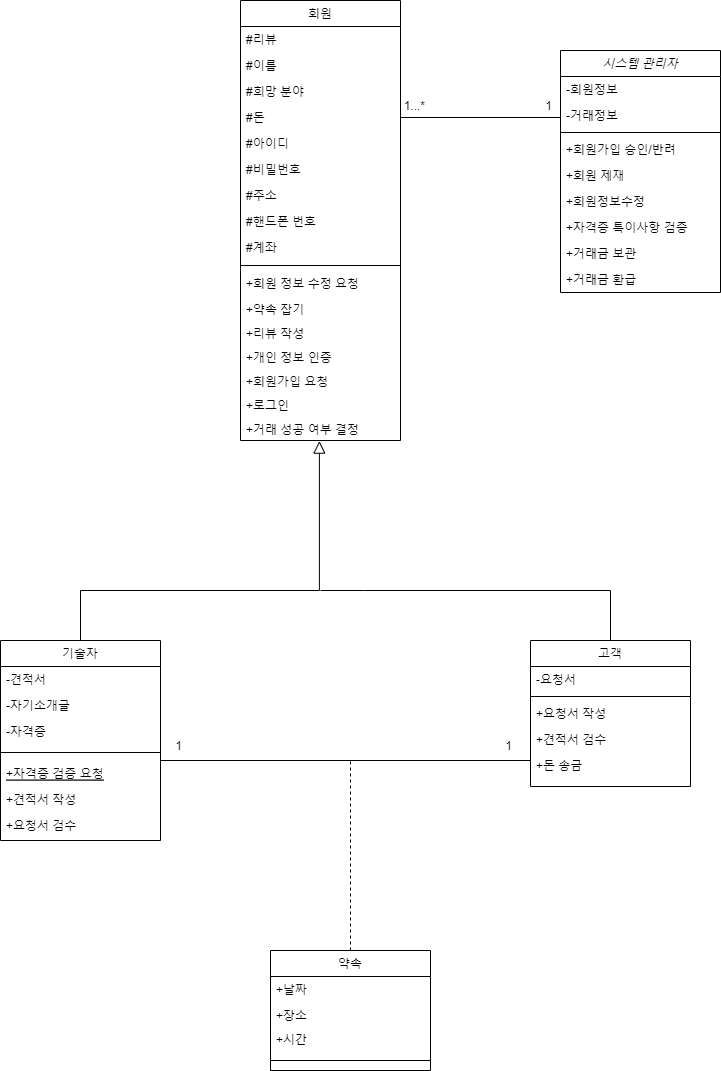

The diagram above was exported from draw.io. Its source (the exported page's mxGraphModel, read from the mxfile embedded in the PNG):
<mxGraphModel dx="2556" dy="1078" grid="1" gridSize="10" guides="1" tooltips="1" connect="1" arrows="1" fold="1" page="1" pageScale="1" pageWidth="827" pageHeight="1169" math="0" shadow="0">
  <root>
    <mxCell id="WIyWlLk6GJQsqaUBKTNV-0" />
    <mxCell id="WIyWlLk6GJQsqaUBKTNV-1" parent="WIyWlLk6GJQsqaUBKTNV-0" />
    <mxCell id="zkfFHV4jXpPFQw0GAbJ--0" value="시스템 관리자" style="swimlane;fontStyle=2;align=center;verticalAlign=top;childLayout=stackLayout;horizontal=1;startSize=26;horizontalStack=0;resizeParent=1;resizeLast=0;collapsible=1;marginBottom=0;rounded=0;shadow=0;strokeWidth=1;" parent="WIyWlLk6GJQsqaUBKTNV-1" vertex="1">
      <mxGeometry x="610" y="110" width="160" height="242" as="geometry">
        <mxRectangle x="220" y="120" width="160" height="26" as="alternateBounds" />
      </mxGeometry>
    </mxCell>
    <mxCell id="zkfFHV4jXpPFQw0GAbJ--1" value="-회원정보" style="text;align=left;verticalAlign=top;spacingLeft=4;spacingRight=4;overflow=hidden;rotatable=0;points=[[0,0.5],[1,0.5]];portConstraint=eastwest;" parent="zkfFHV4jXpPFQw0GAbJ--0" vertex="1">
      <mxGeometry y="26" width="160" height="26" as="geometry" />
    </mxCell>
    <mxCell id="zkfFHV4jXpPFQw0GAbJ--2" value="-거래정보" style="text;align=left;verticalAlign=top;spacingLeft=4;spacingRight=4;overflow=hidden;rotatable=0;points=[[0,0.5],[1,0.5]];portConstraint=eastwest;rounded=0;shadow=0;html=0;" parent="zkfFHV4jXpPFQw0GAbJ--0" vertex="1">
      <mxGeometry y="52" width="160" height="26" as="geometry" />
    </mxCell>
    <mxCell id="zkfFHV4jXpPFQw0GAbJ--4" value="" style="line;html=1;strokeWidth=1;align=left;verticalAlign=middle;spacingTop=-1;spacingLeft=3;spacingRight=3;rotatable=0;labelPosition=right;points=[];portConstraint=eastwest;" parent="zkfFHV4jXpPFQw0GAbJ--0" vertex="1">
      <mxGeometry y="78" width="160" height="8" as="geometry" />
    </mxCell>
    <mxCell id="zkfFHV4jXpPFQw0GAbJ--5" value="+회원가입 승인/반려" style="text;align=left;verticalAlign=top;spacingLeft=4;spacingRight=4;overflow=hidden;rotatable=0;points=[[0,0.5],[1,0.5]];portConstraint=eastwest;" parent="zkfFHV4jXpPFQw0GAbJ--0" vertex="1">
      <mxGeometry y="86" width="160" height="26" as="geometry" />
    </mxCell>
    <mxCell id="IVPMoBwhCCU_UvKjGQ-v-1" value="+회원 제재" style="text;align=left;verticalAlign=top;spacingLeft=4;spacingRight=4;overflow=hidden;rotatable=0;points=[[0,0.5],[1,0.5]];portConstraint=eastwest;" vertex="1" parent="zkfFHV4jXpPFQw0GAbJ--0">
      <mxGeometry y="112" width="160" height="26" as="geometry" />
    </mxCell>
    <mxCell id="IVPMoBwhCCU_UvKjGQ-v-2" value="+회원정보수정" style="text;align=left;verticalAlign=top;spacingLeft=4;spacingRight=4;overflow=hidden;rotatable=0;points=[[0,0.5],[1,0.5]];portConstraint=eastwest;" vertex="1" parent="zkfFHV4jXpPFQw0GAbJ--0">
      <mxGeometry y="138" width="160" height="26" as="geometry" />
    </mxCell>
    <mxCell id="IVPMoBwhCCU_UvKjGQ-v-3" value="+자격증 특이사항 검증" style="text;align=left;verticalAlign=top;spacingLeft=4;spacingRight=4;overflow=hidden;rotatable=0;points=[[0,0.5],[1,0.5]];portConstraint=eastwest;" vertex="1" parent="zkfFHV4jXpPFQw0GAbJ--0">
      <mxGeometry y="164" width="160" height="26" as="geometry" />
    </mxCell>
    <mxCell id="IVPMoBwhCCU_UvKjGQ-v-4" value="+거래금 보관" style="text;align=left;verticalAlign=top;spacingLeft=4;spacingRight=4;overflow=hidden;rotatable=0;points=[[0,0.5],[1,0.5]];portConstraint=eastwest;" vertex="1" parent="zkfFHV4jXpPFQw0GAbJ--0">
      <mxGeometry y="190" width="160" height="26" as="geometry" />
    </mxCell>
    <mxCell id="IVPMoBwhCCU_UvKjGQ-v-5" value="+거래금 환급" style="text;align=left;verticalAlign=top;spacingLeft=4;spacingRight=4;overflow=hidden;rotatable=0;points=[[0,0.5],[1,0.5]];portConstraint=eastwest;" vertex="1" parent="zkfFHV4jXpPFQw0GAbJ--0">
      <mxGeometry y="216" width="160" height="26" as="geometry" />
    </mxCell>
    <mxCell id="zkfFHV4jXpPFQw0GAbJ--6" value="기술자" style="swimlane;fontStyle=0;align=center;verticalAlign=top;childLayout=stackLayout;horizontal=1;startSize=26;horizontalStack=0;resizeParent=1;resizeLast=0;collapsible=1;marginBottom=0;rounded=0;shadow=0;strokeWidth=1;" parent="WIyWlLk6GJQsqaUBKTNV-1" vertex="1">
      <mxGeometry x="50" y="700" width="160" height="200" as="geometry">
        <mxRectangle x="130" y="380" width="160" height="26" as="alternateBounds" />
      </mxGeometry>
    </mxCell>
    <mxCell id="zkfFHV4jXpPFQw0GAbJ--7" value="-견적서" style="text;align=left;verticalAlign=top;spacingLeft=4;spacingRight=4;overflow=hidden;rotatable=0;points=[[0,0.5],[1,0.5]];portConstraint=eastwest;" parent="zkfFHV4jXpPFQw0GAbJ--6" vertex="1">
      <mxGeometry y="26" width="160" height="26" as="geometry" />
    </mxCell>
    <mxCell id="IVPMoBwhCCU_UvKjGQ-v-15" value="-자기소개글" style="text;align=left;verticalAlign=top;spacingLeft=4;spacingRight=4;overflow=hidden;rotatable=0;points=[[0,0.5],[1,0.5]];portConstraint=eastwest;" vertex="1" parent="zkfFHV4jXpPFQw0GAbJ--6">
      <mxGeometry y="52" width="160" height="26" as="geometry" />
    </mxCell>
    <mxCell id="IVPMoBwhCCU_UvKjGQ-v-16" value="-자격증" style="text;align=left;verticalAlign=top;spacingLeft=4;spacingRight=4;overflow=hidden;rotatable=0;points=[[0,0.5],[1,0.5]];portConstraint=eastwest;" vertex="1" parent="zkfFHV4jXpPFQw0GAbJ--6">
      <mxGeometry y="78" width="160" height="26" as="geometry" />
    </mxCell>
    <mxCell id="zkfFHV4jXpPFQw0GAbJ--9" value="" style="line;html=1;strokeWidth=1;align=left;verticalAlign=middle;spacingTop=-1;spacingLeft=3;spacingRight=3;rotatable=0;labelPosition=right;points=[];portConstraint=eastwest;" parent="zkfFHV4jXpPFQw0GAbJ--6" vertex="1">
      <mxGeometry y="104" width="160" height="16" as="geometry" />
    </mxCell>
    <mxCell id="zkfFHV4jXpPFQw0GAbJ--10" value="+자격증 검증 요청" style="text;align=left;verticalAlign=top;spacingLeft=4;spacingRight=4;overflow=hidden;rotatable=0;points=[[0,0.5],[1,0.5]];portConstraint=eastwest;fontStyle=4" parent="zkfFHV4jXpPFQw0GAbJ--6" vertex="1">
      <mxGeometry y="120" width="160" height="26" as="geometry" />
    </mxCell>
    <mxCell id="zkfFHV4jXpPFQw0GAbJ--8" value="+견적서 작성" style="text;align=left;verticalAlign=top;spacingLeft=4;spacingRight=4;overflow=hidden;rotatable=0;points=[[0,0.5],[1,0.5]];portConstraint=eastwest;rounded=0;shadow=0;html=0;" parent="zkfFHV4jXpPFQw0GAbJ--6" vertex="1">
      <mxGeometry y="146" width="160" height="26" as="geometry" />
    </mxCell>
    <mxCell id="zkfFHV4jXpPFQw0GAbJ--11" value="+요청서 검수" style="text;align=left;verticalAlign=top;spacingLeft=4;spacingRight=4;overflow=hidden;rotatable=0;points=[[0,0.5],[1,0.5]];portConstraint=eastwest;" parent="zkfFHV4jXpPFQw0GAbJ--6" vertex="1">
      <mxGeometry y="172" width="160" height="26" as="geometry" />
    </mxCell>
    <mxCell id="zkfFHV4jXpPFQw0GAbJ--12" value="" style="endArrow=block;endSize=10;endFill=0;shadow=0;strokeWidth=1;rounded=0;edgeStyle=elbowEdgeStyle;elbow=vertical;entryX=0.493;entryY=1.025;entryDx=0;entryDy=0;entryPerimeter=0;" parent="WIyWlLk6GJQsqaUBKTNV-1" source="zkfFHV4jXpPFQw0GAbJ--6" target="IVPMoBwhCCU_UvKjGQ-v-14" edge="1">
      <mxGeometry width="160" relative="1" as="geometry">
        <mxPoint x="200" y="203" as="sourcePoint" />
        <mxPoint x="670" y="470" as="targetPoint" />
        <Array as="points">
          <mxPoint x="370" y="650" />
        </Array>
      </mxGeometry>
    </mxCell>
    <mxCell id="zkfFHV4jXpPFQw0GAbJ--13" value="고객" style="swimlane;fontStyle=0;align=center;verticalAlign=top;childLayout=stackLayout;horizontal=1;startSize=26;horizontalStack=0;resizeParent=1;resizeLast=0;collapsible=1;marginBottom=0;rounded=0;shadow=0;strokeWidth=1;" parent="WIyWlLk6GJQsqaUBKTNV-1" vertex="1">
      <mxGeometry x="580" y="700" width="160" height="146" as="geometry">
        <mxRectangle x="340" y="380" width="170" height="26" as="alternateBounds" />
      </mxGeometry>
    </mxCell>
    <mxCell id="zkfFHV4jXpPFQw0GAbJ--14" value="-요청서" style="text;align=left;verticalAlign=top;spacingLeft=4;spacingRight=4;overflow=hidden;rotatable=0;points=[[0,0.5],[1,0.5]];portConstraint=eastwest;" parent="zkfFHV4jXpPFQw0GAbJ--13" vertex="1">
      <mxGeometry y="26" width="160" height="26" as="geometry" />
    </mxCell>
    <mxCell id="zkfFHV4jXpPFQw0GAbJ--15" value="" style="line;html=1;strokeWidth=1;align=left;verticalAlign=middle;spacingTop=-1;spacingLeft=3;spacingRight=3;rotatable=0;labelPosition=right;points=[];portConstraint=eastwest;" parent="zkfFHV4jXpPFQw0GAbJ--13" vertex="1">
      <mxGeometry y="52" width="160" height="8" as="geometry" />
    </mxCell>
    <mxCell id="IVPMoBwhCCU_UvKjGQ-v-17" value="+요청서 작성&#10;" style="text;align=left;verticalAlign=top;spacingLeft=4;spacingRight=4;overflow=hidden;rotatable=0;points=[[0,0.5],[1,0.5]];portConstraint=eastwest;" vertex="1" parent="zkfFHV4jXpPFQw0GAbJ--13">
      <mxGeometry y="60" width="160" height="26" as="geometry" />
    </mxCell>
    <mxCell id="IVPMoBwhCCU_UvKjGQ-v-19" value="+견적서 검수" style="text;align=left;verticalAlign=top;spacingLeft=4;spacingRight=4;overflow=hidden;rotatable=0;points=[[0,0.5],[1,0.5]];portConstraint=eastwest;" vertex="1" parent="zkfFHV4jXpPFQw0GAbJ--13">
      <mxGeometry y="86" width="160" height="26" as="geometry" />
    </mxCell>
    <mxCell id="IVPMoBwhCCU_UvKjGQ-v-20" value="+돈 송금" style="text;align=left;verticalAlign=top;spacingLeft=4;spacingRight=4;overflow=hidden;rotatable=0;points=[[0,0.5],[1,0.5]];portConstraint=eastwest;" vertex="1" parent="zkfFHV4jXpPFQw0GAbJ--13">
      <mxGeometry y="112" width="160" height="26" as="geometry" />
    </mxCell>
    <mxCell id="zkfFHV4jXpPFQw0GAbJ--17" value="회원" style="swimlane;fontStyle=0;align=center;verticalAlign=top;childLayout=stackLayout;horizontal=1;startSize=26;horizontalStack=0;resizeParent=1;resizeLast=0;collapsible=1;marginBottom=0;rounded=0;shadow=0;strokeWidth=1;" parent="WIyWlLk6GJQsqaUBKTNV-1" vertex="1">
      <mxGeometry x="290" y="60" width="160" height="440" as="geometry">
        <mxRectangle x="550" y="140" width="160" height="26" as="alternateBounds" />
      </mxGeometry>
    </mxCell>
    <mxCell id="zkfFHV4jXpPFQw0GAbJ--18" value="#리뷰" style="text;align=left;verticalAlign=top;spacingLeft=4;spacingRight=4;overflow=hidden;rotatable=0;points=[[0,0.5],[1,0.5]];portConstraint=eastwest;" parent="zkfFHV4jXpPFQw0GAbJ--17" vertex="1">
      <mxGeometry y="26" width="160" height="26" as="geometry" />
    </mxCell>
    <mxCell id="zkfFHV4jXpPFQw0GAbJ--19" value="#이름" style="text;align=left;verticalAlign=top;spacingLeft=4;spacingRight=4;overflow=hidden;rotatable=0;points=[[0,0.5],[1,0.5]];portConstraint=eastwest;rounded=0;shadow=0;html=0;" parent="zkfFHV4jXpPFQw0GAbJ--17" vertex="1">
      <mxGeometry y="52" width="160" height="26" as="geometry" />
    </mxCell>
    <mxCell id="zkfFHV4jXpPFQw0GAbJ--20" value="#희망 분야" style="text;align=left;verticalAlign=top;spacingLeft=4;spacingRight=4;overflow=hidden;rotatable=0;points=[[0,0.5],[1,0.5]];portConstraint=eastwest;rounded=0;shadow=0;html=0;" parent="zkfFHV4jXpPFQw0GAbJ--17" vertex="1">
      <mxGeometry y="78" width="160" height="26" as="geometry" />
    </mxCell>
    <mxCell id="zkfFHV4jXpPFQw0GAbJ--21" value="#돈" style="text;align=left;verticalAlign=top;spacingLeft=4;spacingRight=4;overflow=hidden;rotatable=0;points=[[0,0.5],[1,0.5]];portConstraint=eastwest;rounded=0;shadow=0;html=0;" parent="zkfFHV4jXpPFQw0GAbJ--17" vertex="1">
      <mxGeometry y="104" width="160" height="26" as="geometry" />
    </mxCell>
    <mxCell id="zkfFHV4jXpPFQw0GAbJ--22" value="#아이디" style="text;align=left;verticalAlign=top;spacingLeft=4;spacingRight=4;overflow=hidden;rotatable=0;points=[[0,0.5],[1,0.5]];portConstraint=eastwest;rounded=0;shadow=0;html=0;" parent="zkfFHV4jXpPFQw0GAbJ--17" vertex="1">
      <mxGeometry y="130" width="160" height="26" as="geometry" />
    </mxCell>
    <mxCell id="IVPMoBwhCCU_UvKjGQ-v-6" value="#비밀번호" style="text;align=left;verticalAlign=top;spacingLeft=4;spacingRight=4;overflow=hidden;rotatable=0;points=[[0,0.5],[1,0.5]];portConstraint=eastwest;rounded=0;shadow=0;html=0;" vertex="1" parent="zkfFHV4jXpPFQw0GAbJ--17">
      <mxGeometry y="156" width="160" height="26" as="geometry" />
    </mxCell>
    <mxCell id="IVPMoBwhCCU_UvKjGQ-v-7" value="#주소" style="text;align=left;verticalAlign=top;spacingLeft=4;spacingRight=4;overflow=hidden;rotatable=0;points=[[0,0.5],[1,0.5]];portConstraint=eastwest;rounded=0;shadow=0;html=0;" vertex="1" parent="zkfFHV4jXpPFQw0GAbJ--17">
      <mxGeometry y="182" width="160" height="26" as="geometry" />
    </mxCell>
    <mxCell id="IVPMoBwhCCU_UvKjGQ-v-8" value="#핸드폰 번호" style="text;align=left;verticalAlign=top;spacingLeft=4;spacingRight=4;overflow=hidden;rotatable=0;points=[[0,0.5],[1,0.5]];portConstraint=eastwest;rounded=0;shadow=0;html=0;" vertex="1" parent="zkfFHV4jXpPFQw0GAbJ--17">
      <mxGeometry y="208" width="160" height="26" as="geometry" />
    </mxCell>
    <mxCell id="IVPMoBwhCCU_UvKjGQ-v-9" value="#계좌" style="text;align=left;verticalAlign=top;spacingLeft=4;spacingRight=4;overflow=hidden;rotatable=0;points=[[0,0.5],[1,0.5]];portConstraint=eastwest;rounded=0;shadow=0;html=0;" vertex="1" parent="zkfFHV4jXpPFQw0GAbJ--17">
      <mxGeometry y="234" width="160" height="26" as="geometry" />
    </mxCell>
    <mxCell id="zkfFHV4jXpPFQw0GAbJ--23" value="" style="line;html=1;strokeWidth=1;align=left;verticalAlign=middle;spacingTop=-1;spacingLeft=3;spacingRight=3;rotatable=0;labelPosition=right;points=[];portConstraint=eastwest;" parent="zkfFHV4jXpPFQw0GAbJ--17" vertex="1">
      <mxGeometry y="260" width="160" height="10" as="geometry" />
    </mxCell>
    <mxCell id="zkfFHV4jXpPFQw0GAbJ--24" value="+회원 정보 수정 요청" style="text;align=left;verticalAlign=top;spacingLeft=4;spacingRight=4;overflow=hidden;rotatable=0;points=[[0,0.5],[1,0.5]];portConstraint=eastwest;" parent="zkfFHV4jXpPFQw0GAbJ--17" vertex="1">
      <mxGeometry y="270" width="160" height="26" as="geometry" />
    </mxCell>
    <mxCell id="zkfFHV4jXpPFQw0GAbJ--25" value="+약속 잡기" style="text;align=left;verticalAlign=top;spacingLeft=4;spacingRight=4;overflow=hidden;rotatable=0;points=[[0,0.5],[1,0.5]];portConstraint=eastwest;" parent="zkfFHV4jXpPFQw0GAbJ--17" vertex="1">
      <mxGeometry y="296" width="160" height="24" as="geometry" />
    </mxCell>
    <mxCell id="IVPMoBwhCCU_UvKjGQ-v-10" value="+리뷰 작성" style="text;align=left;verticalAlign=top;spacingLeft=4;spacingRight=4;overflow=hidden;rotatable=0;points=[[0,0.5],[1,0.5]];portConstraint=eastwest;" vertex="1" parent="zkfFHV4jXpPFQw0GAbJ--17">
      <mxGeometry y="320" width="160" height="24" as="geometry" />
    </mxCell>
    <mxCell id="IVPMoBwhCCU_UvKjGQ-v-11" value="+개인 정보 인증" style="text;align=left;verticalAlign=top;spacingLeft=4;spacingRight=4;overflow=hidden;rotatable=0;points=[[0,0.5],[1,0.5]];portConstraint=eastwest;" vertex="1" parent="zkfFHV4jXpPFQw0GAbJ--17">
      <mxGeometry y="344" width="160" height="24" as="geometry" />
    </mxCell>
    <mxCell id="IVPMoBwhCCU_UvKjGQ-v-12" value="+회원가입 요청" style="text;align=left;verticalAlign=top;spacingLeft=4;spacingRight=4;overflow=hidden;rotatable=0;points=[[0,0.5],[1,0.5]];portConstraint=eastwest;" vertex="1" parent="zkfFHV4jXpPFQw0GAbJ--17">
      <mxGeometry y="368" width="160" height="24" as="geometry" />
    </mxCell>
    <mxCell id="IVPMoBwhCCU_UvKjGQ-v-13" value="+로그인" style="text;align=left;verticalAlign=top;spacingLeft=4;spacingRight=4;overflow=hidden;rotatable=0;points=[[0,0.5],[1,0.5]];portConstraint=eastwest;" vertex="1" parent="zkfFHV4jXpPFQw0GAbJ--17">
      <mxGeometry y="392" width="160" height="24" as="geometry" />
    </mxCell>
    <mxCell id="IVPMoBwhCCU_UvKjGQ-v-14" value="+거래 성공 여부 결정" style="text;align=left;verticalAlign=top;spacingLeft=4;spacingRight=4;overflow=hidden;rotatable=0;points=[[0,0.5],[1,0.5]];portConstraint=eastwest;" vertex="1" parent="zkfFHV4jXpPFQw0GAbJ--17">
      <mxGeometry y="416" width="160" height="24" as="geometry" />
    </mxCell>
    <mxCell id="IVPMoBwhCCU_UvKjGQ-v-21" value="약속" style="swimlane;fontStyle=0;align=center;verticalAlign=top;childLayout=stackLayout;horizontal=1;startSize=26;horizontalStack=0;resizeParent=1;resizeLast=0;collapsible=1;marginBottom=0;rounded=0;shadow=0;strokeWidth=1;" vertex="1" parent="WIyWlLk6GJQsqaUBKTNV-1">
      <mxGeometry x="320" y="1010" width="160" height="120" as="geometry">
        <mxRectangle x="550" y="140" width="160" height="26" as="alternateBounds" />
      </mxGeometry>
    </mxCell>
    <mxCell id="IVPMoBwhCCU_UvKjGQ-v-32" value="+날짜" style="text;align=left;verticalAlign=top;spacingLeft=4;spacingRight=4;overflow=hidden;rotatable=0;points=[[0,0.5],[1,0.5]];portConstraint=eastwest;" vertex="1" parent="IVPMoBwhCCU_UvKjGQ-v-21">
      <mxGeometry y="26" width="160" height="26" as="geometry" />
    </mxCell>
    <mxCell id="IVPMoBwhCCU_UvKjGQ-v-34" value="+장소" style="text;align=left;verticalAlign=top;spacingLeft=4;spacingRight=4;overflow=hidden;rotatable=0;points=[[0,0.5],[1,0.5]];portConstraint=eastwest;" vertex="1" parent="IVPMoBwhCCU_UvKjGQ-v-21">
      <mxGeometry y="52" width="160" height="24" as="geometry" />
    </mxCell>
    <mxCell id="IVPMoBwhCCU_UvKjGQ-v-33" value="+시간" style="text;align=left;verticalAlign=top;spacingLeft=4;spacingRight=4;overflow=hidden;rotatable=0;points=[[0,0.5],[1,0.5]];portConstraint=eastwest;" vertex="1" parent="IVPMoBwhCCU_UvKjGQ-v-21">
      <mxGeometry y="76" width="160" height="24" as="geometry" />
    </mxCell>
    <mxCell id="IVPMoBwhCCU_UvKjGQ-v-31" value="" style="line;html=1;strokeWidth=1;align=left;verticalAlign=middle;spacingTop=-1;spacingLeft=3;spacingRight=3;rotatable=0;labelPosition=right;points=[];portConstraint=eastwest;" vertex="1" parent="IVPMoBwhCCU_UvKjGQ-v-21">
      <mxGeometry y="100" width="160" height="20" as="geometry" />
    </mxCell>
    <mxCell id="IVPMoBwhCCU_UvKjGQ-v-40" value="" style="endArrow=none;html=1;rounded=0;exitX=1;exitY=0.5;exitDx=0;exitDy=0;" edge="1" parent="WIyWlLk6GJQsqaUBKTNV-1" source="zkfFHV4jXpPFQw0GAbJ--21">
      <mxGeometry width="50" height="50" relative="1" as="geometry">
        <mxPoint x="440" y="360" as="sourcePoint" />
        <mxPoint x="610" y="177" as="targetPoint" />
      </mxGeometry>
    </mxCell>
    <mxCell id="IVPMoBwhCCU_UvKjGQ-v-42" value="1" style="resizable=0;align=right;verticalAlign=bottom;labelBackgroundColor=none;fontSize=12;" connectable="0" vertex="1" parent="WIyWlLk6GJQsqaUBKTNV-1">
      <mxGeometry x="539.9999999999998" y="300.0011764705882" as="geometry">
        <mxPoint x="62" y="-127" as="offset" />
      </mxGeometry>
    </mxCell>
    <mxCell id="IVPMoBwhCCU_UvKjGQ-v-43" value="" style="endArrow=none;html=1;rounded=0;exitX=0.5;exitY=0;exitDx=0;exitDy=0;" edge="1" parent="WIyWlLk6GJQsqaUBKTNV-1" source="zkfFHV4jXpPFQw0GAbJ--13">
      <mxGeometry width="50" height="50" relative="1" as="geometry">
        <mxPoint x="640" y="590" as="sourcePoint" />
        <mxPoint x="370" y="650" as="targetPoint" />
        <Array as="points">
          <mxPoint x="660" y="650" />
          <mxPoint x="413" y="650" />
        </Array>
      </mxGeometry>
    </mxCell>
    <mxCell id="IVPMoBwhCCU_UvKjGQ-v-44" value="1...*" style="resizable=0;align=right;verticalAlign=bottom;labelBackgroundColor=none;fontSize=12;" connectable="0" vertex="1" parent="WIyWlLk6GJQsqaUBKTNV-1">
      <mxGeometry x="412.9999999999998" y="300.0011764705882" as="geometry">
        <mxPoint x="62" y="-127" as="offset" />
      </mxGeometry>
    </mxCell>
    <mxCell id="IVPMoBwhCCU_UvKjGQ-v-45" value="" style="endArrow=none;dashed=1;html=1;rounded=0;exitX=0.5;exitY=0;exitDx=0;exitDy=0;" edge="1" parent="WIyWlLk6GJQsqaUBKTNV-1" source="IVPMoBwhCCU_UvKjGQ-v-21">
      <mxGeometry width="50" height="50" relative="1" as="geometry">
        <mxPoint x="640" y="780" as="sourcePoint" />
        <mxPoint x="400" y="820" as="targetPoint" />
      </mxGeometry>
    </mxCell>
    <mxCell id="IVPMoBwhCCU_UvKjGQ-v-48" value="" style="endArrow=none;html=1;rounded=0;" edge="1" parent="WIyWlLk6GJQsqaUBKTNV-1">
      <mxGeometry width="50" height="50" relative="1" as="geometry">
        <mxPoint x="210" y="820" as="sourcePoint" />
        <mxPoint x="580" y="820" as="targetPoint" />
      </mxGeometry>
    </mxCell>
    <mxCell id="IVPMoBwhCCU_UvKjGQ-v-50" value="1" style="resizable=0;align=right;verticalAlign=bottom;labelBackgroundColor=none;fontSize=12;" connectable="0" vertex="1" parent="WIyWlLk6GJQsqaUBKTNV-1">
      <mxGeometry x="169.99999999999977" y="940.0011764705882" as="geometry">
        <mxPoint x="62" y="-127" as="offset" />
      </mxGeometry>
    </mxCell>
    <mxCell id="IVPMoBwhCCU_UvKjGQ-v-51" value="1" style="resizable=0;align=right;verticalAlign=bottom;labelBackgroundColor=none;fontSize=12;" connectable="0" vertex="1" parent="WIyWlLk6GJQsqaUBKTNV-1">
      <mxGeometry x="499.9999999999998" y="940.0011764705882" as="geometry">
        <mxPoint x="62" y="-127" as="offset" />
      </mxGeometry>
    </mxCell>
  </root>
</mxGraphModel>